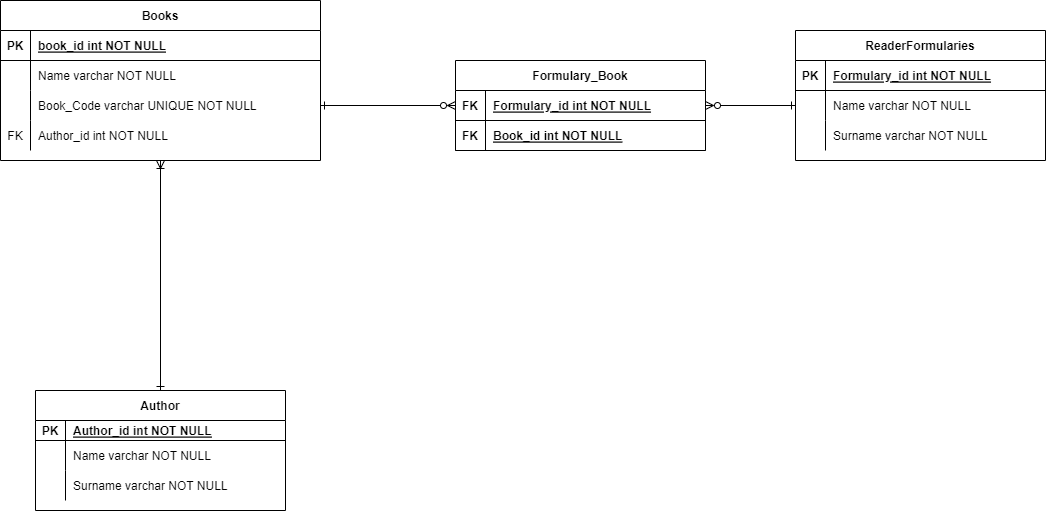

The diagram above was exported from draw.io. Its source (the exported page's mxGraphModel, read from the mxfile embedded in the PNG):
<mxGraphModel dx="1036" dy="606" grid="1" gridSize="10" guides="1" tooltips="1" connect="1" arrows="1" fold="1" page="1" pageScale="1" pageWidth="850" pageHeight="1100" math="0" shadow="0" extFonts="Permanent Marker^https://fonts.googleapis.com/css?family=Permanent+Marker">
  <root>
    <mxCell id="0" />
    <mxCell id="1" parent="0" />
    <mxCell id="C-vyLk0tnHw3VtMMgP7b-2" value="ReaderFormularies" style="shape=table;startSize=30;container=1;collapsible=1;childLayout=tableLayout;fixedRows=1;rowLines=0;fontStyle=1;align=center;resizeLast=1;" parent="1" vertex="1">
      <mxGeometry x="880" y="70" width="250" height="130" as="geometry" />
    </mxCell>
    <mxCell id="C-vyLk0tnHw3VtMMgP7b-3" value="" style="shape=partialRectangle;collapsible=0;dropTarget=0;pointerEvents=0;fillColor=none;points=[[0,0.5],[1,0.5]];portConstraint=eastwest;top=0;left=0;right=0;bottom=1;" parent="C-vyLk0tnHw3VtMMgP7b-2" vertex="1">
      <mxGeometry y="30" width="250" height="30" as="geometry" />
    </mxCell>
    <mxCell id="C-vyLk0tnHw3VtMMgP7b-4" value="PK" style="shape=partialRectangle;overflow=hidden;connectable=0;fillColor=none;top=0;left=0;bottom=0;right=0;fontStyle=1;" parent="C-vyLk0tnHw3VtMMgP7b-3" vertex="1">
      <mxGeometry width="30" height="30" as="geometry">
        <mxRectangle width="30" height="30" as="alternateBounds" />
      </mxGeometry>
    </mxCell>
    <mxCell id="C-vyLk0tnHw3VtMMgP7b-5" value="Formulary_id int NOT NULL " style="shape=partialRectangle;overflow=hidden;connectable=0;fillColor=none;top=0;left=0;bottom=0;right=0;align=left;spacingLeft=6;fontStyle=5;" parent="C-vyLk0tnHw3VtMMgP7b-3" vertex="1">
      <mxGeometry x="30" width="220" height="30" as="geometry">
        <mxRectangle width="220" height="30" as="alternateBounds" />
      </mxGeometry>
    </mxCell>
    <mxCell id="C-vyLk0tnHw3VtMMgP7b-6" value="" style="shape=partialRectangle;collapsible=0;dropTarget=0;pointerEvents=0;fillColor=none;points=[[0,0.5],[1,0.5]];portConstraint=eastwest;top=0;left=0;right=0;bottom=0;" parent="C-vyLk0tnHw3VtMMgP7b-2" vertex="1">
      <mxGeometry y="60" width="250" height="30" as="geometry" />
    </mxCell>
    <mxCell id="C-vyLk0tnHw3VtMMgP7b-7" value="" style="shape=partialRectangle;overflow=hidden;connectable=0;fillColor=none;top=0;left=0;bottom=0;right=0;" parent="C-vyLk0tnHw3VtMMgP7b-6" vertex="1">
      <mxGeometry width="30" height="30" as="geometry">
        <mxRectangle width="30" height="30" as="alternateBounds" />
      </mxGeometry>
    </mxCell>
    <mxCell id="C-vyLk0tnHw3VtMMgP7b-8" value="Name varchar NOT NULL" style="shape=partialRectangle;overflow=hidden;connectable=0;fillColor=none;top=0;left=0;bottom=0;right=0;align=left;spacingLeft=6;" parent="C-vyLk0tnHw3VtMMgP7b-6" vertex="1">
      <mxGeometry x="30" width="220" height="30" as="geometry">
        <mxRectangle width="220" height="30" as="alternateBounds" />
      </mxGeometry>
    </mxCell>
    <mxCell id="C-vyLk0tnHw3VtMMgP7b-9" value="" style="shape=partialRectangle;collapsible=0;dropTarget=0;pointerEvents=0;fillColor=none;points=[[0,0.5],[1,0.5]];portConstraint=eastwest;top=0;left=0;right=0;bottom=0;" parent="C-vyLk0tnHw3VtMMgP7b-2" vertex="1">
      <mxGeometry y="90" width="250" height="30" as="geometry" />
    </mxCell>
    <mxCell id="C-vyLk0tnHw3VtMMgP7b-10" value="" style="shape=partialRectangle;overflow=hidden;connectable=0;fillColor=none;top=0;left=0;bottom=0;right=0;" parent="C-vyLk0tnHw3VtMMgP7b-9" vertex="1">
      <mxGeometry width="30" height="30" as="geometry">
        <mxRectangle width="30" height="30" as="alternateBounds" />
      </mxGeometry>
    </mxCell>
    <mxCell id="C-vyLk0tnHw3VtMMgP7b-11" value="Surname varchar NOT NULL" style="shape=partialRectangle;overflow=hidden;connectable=0;fillColor=none;top=0;left=0;bottom=0;right=0;align=left;spacingLeft=6;" parent="C-vyLk0tnHw3VtMMgP7b-9" vertex="1">
      <mxGeometry x="30" width="220" height="30" as="geometry">
        <mxRectangle width="220" height="30" as="alternateBounds" />
      </mxGeometry>
    </mxCell>
    <mxCell id="C-vyLk0tnHw3VtMMgP7b-23" value="Books" style="shape=table;startSize=30;container=1;collapsible=1;childLayout=tableLayout;fixedRows=1;rowLines=0;fontStyle=1;align=center;resizeLast=1;" parent="1" vertex="1">
      <mxGeometry x="85" y="40" width="320" height="160" as="geometry" />
    </mxCell>
    <mxCell id="C-vyLk0tnHw3VtMMgP7b-24" value="" style="shape=partialRectangle;collapsible=0;dropTarget=0;pointerEvents=0;fillColor=none;points=[[0,0.5],[1,0.5]];portConstraint=eastwest;top=0;left=0;right=0;bottom=1;" parent="C-vyLk0tnHw3VtMMgP7b-23" vertex="1">
      <mxGeometry y="30" width="320" height="30" as="geometry" />
    </mxCell>
    <mxCell id="C-vyLk0tnHw3VtMMgP7b-25" value="PK" style="shape=partialRectangle;overflow=hidden;connectable=0;fillColor=none;top=0;left=0;bottom=0;right=0;fontStyle=1;" parent="C-vyLk0tnHw3VtMMgP7b-24" vertex="1">
      <mxGeometry width="30" height="30" as="geometry">
        <mxRectangle width="30" height="30" as="alternateBounds" />
      </mxGeometry>
    </mxCell>
    <mxCell id="C-vyLk0tnHw3VtMMgP7b-26" value="book_id int NOT NULL " style="shape=partialRectangle;overflow=hidden;connectable=0;fillColor=none;top=0;left=0;bottom=0;right=0;align=left;spacingLeft=6;fontStyle=5;" parent="C-vyLk0tnHw3VtMMgP7b-24" vertex="1">
      <mxGeometry x="30" width="290" height="30" as="geometry">
        <mxRectangle width="290" height="30" as="alternateBounds" />
      </mxGeometry>
    </mxCell>
    <mxCell id="C-vyLk0tnHw3VtMMgP7b-27" value="" style="shape=partialRectangle;collapsible=0;dropTarget=0;pointerEvents=0;fillColor=none;points=[[0,0.5],[1,0.5]];portConstraint=eastwest;top=0;left=0;right=0;bottom=0;" parent="C-vyLk0tnHw3VtMMgP7b-23" vertex="1">
      <mxGeometry y="60" width="320" height="30" as="geometry" />
    </mxCell>
    <mxCell id="C-vyLk0tnHw3VtMMgP7b-28" value="" style="shape=partialRectangle;overflow=hidden;connectable=0;fillColor=none;top=0;left=0;bottom=0;right=0;" parent="C-vyLk0tnHw3VtMMgP7b-27" vertex="1">
      <mxGeometry width="30" height="30" as="geometry">
        <mxRectangle width="30" height="30" as="alternateBounds" />
      </mxGeometry>
    </mxCell>
    <mxCell id="C-vyLk0tnHw3VtMMgP7b-29" value="Name varchar NOT NULL" style="shape=partialRectangle;overflow=hidden;connectable=0;fillColor=none;top=0;left=0;bottom=0;right=0;align=left;spacingLeft=6;" parent="C-vyLk0tnHw3VtMMgP7b-27" vertex="1">
      <mxGeometry x="30" width="290" height="30" as="geometry">
        <mxRectangle width="290" height="30" as="alternateBounds" />
      </mxGeometry>
    </mxCell>
    <mxCell id="Q98UUpzZR79hPNNzZMry-29" value="" style="shape=partialRectangle;collapsible=0;dropTarget=0;pointerEvents=0;fillColor=none;points=[[0,0.5],[1,0.5]];portConstraint=eastwest;top=0;left=0;right=0;bottom=0;" parent="C-vyLk0tnHw3VtMMgP7b-23" vertex="1">
      <mxGeometry y="90" width="320" height="30" as="geometry" />
    </mxCell>
    <mxCell id="Q98UUpzZR79hPNNzZMry-30" value="" style="shape=partialRectangle;overflow=hidden;connectable=0;fillColor=none;top=0;left=0;bottom=0;right=0;" parent="Q98UUpzZR79hPNNzZMry-29" vertex="1">
      <mxGeometry width="30" height="30" as="geometry">
        <mxRectangle width="30" height="30" as="alternateBounds" />
      </mxGeometry>
    </mxCell>
    <mxCell id="Q98UUpzZR79hPNNzZMry-31" value="Book_Code varchar UNIQUE NOT NULL" style="shape=partialRectangle;overflow=hidden;connectable=0;fillColor=none;top=0;left=0;bottom=0;right=0;align=left;spacingLeft=6;" parent="Q98UUpzZR79hPNNzZMry-29" vertex="1">
      <mxGeometry x="30" width="290" height="30" as="geometry">
        <mxRectangle width="290" height="30" as="alternateBounds" />
      </mxGeometry>
    </mxCell>
    <mxCell id="Q98UUpzZR79hPNNzZMry-23" value="" style="shape=partialRectangle;collapsible=0;dropTarget=0;pointerEvents=0;fillColor=none;points=[[0,0.5],[1,0.5]];portConstraint=eastwest;top=0;left=0;right=0;bottom=0;" parent="C-vyLk0tnHw3VtMMgP7b-23" vertex="1">
      <mxGeometry y="120" width="320" height="30" as="geometry" />
    </mxCell>
    <mxCell id="Q98UUpzZR79hPNNzZMry-24" value="FK" style="shape=partialRectangle;overflow=hidden;connectable=0;fillColor=none;top=0;left=0;bottom=0;right=0;" parent="Q98UUpzZR79hPNNzZMry-23" vertex="1">
      <mxGeometry width="30" height="30" as="geometry">
        <mxRectangle width="30" height="30" as="alternateBounds" />
      </mxGeometry>
    </mxCell>
    <mxCell id="Q98UUpzZR79hPNNzZMry-25" value="Author_id int NOT NULL" style="shape=partialRectangle;overflow=hidden;connectable=0;fillColor=none;top=0;left=0;bottom=0;right=0;align=left;spacingLeft=6;" parent="Q98UUpzZR79hPNNzZMry-23" vertex="1">
      <mxGeometry x="30" width="290" height="30" as="geometry">
        <mxRectangle width="290" height="30" as="alternateBounds" />
      </mxGeometry>
    </mxCell>
    <mxCell id="Q98UUpzZR79hPNNzZMry-1" value="Author" style="shape=table;startSize=30;container=1;collapsible=1;childLayout=tableLayout;fixedRows=1;rowLines=0;fontStyle=1;align=center;resizeLast=1;" parent="1" vertex="1">
      <mxGeometry x="120" y="430" width="250" height="120" as="geometry" />
    </mxCell>
    <mxCell id="Q98UUpzZR79hPNNzZMry-2" value="" style="shape=partialRectangle;collapsible=0;dropTarget=0;pointerEvents=0;fillColor=none;points=[[0,0.5],[1,0.5]];portConstraint=eastwest;top=0;left=0;right=0;bottom=1;" parent="Q98UUpzZR79hPNNzZMry-1" vertex="1">
      <mxGeometry y="30" width="250" height="20" as="geometry" />
    </mxCell>
    <mxCell id="Q98UUpzZR79hPNNzZMry-3" value="PK" style="shape=partialRectangle;overflow=hidden;connectable=0;fillColor=none;top=0;left=0;bottom=0;right=0;fontStyle=1;" parent="Q98UUpzZR79hPNNzZMry-2" vertex="1">
      <mxGeometry width="30" height="20" as="geometry">
        <mxRectangle width="30" height="20" as="alternateBounds" />
      </mxGeometry>
    </mxCell>
    <mxCell id="Q98UUpzZR79hPNNzZMry-4" value="Author_id int NOT NULL " style="shape=partialRectangle;overflow=hidden;connectable=0;fillColor=none;top=0;left=0;bottom=0;right=0;align=left;spacingLeft=6;fontStyle=5;" parent="Q98UUpzZR79hPNNzZMry-2" vertex="1">
      <mxGeometry x="30" width="220" height="20" as="geometry">
        <mxRectangle width="220" height="20" as="alternateBounds" />
      </mxGeometry>
    </mxCell>
    <mxCell id="Q98UUpzZR79hPNNzZMry-5" value="" style="shape=partialRectangle;collapsible=0;dropTarget=0;pointerEvents=0;fillColor=none;points=[[0,0.5],[1,0.5]];portConstraint=eastwest;top=0;left=0;right=0;bottom=0;" parent="Q98UUpzZR79hPNNzZMry-1" vertex="1">
      <mxGeometry y="50" width="250" height="30" as="geometry" />
    </mxCell>
    <mxCell id="Q98UUpzZR79hPNNzZMry-6" value="" style="shape=partialRectangle;overflow=hidden;connectable=0;fillColor=none;top=0;left=0;bottom=0;right=0;" parent="Q98UUpzZR79hPNNzZMry-5" vertex="1">
      <mxGeometry width="30" height="30" as="geometry">
        <mxRectangle width="30" height="30" as="alternateBounds" />
      </mxGeometry>
    </mxCell>
    <mxCell id="Q98UUpzZR79hPNNzZMry-7" value="Name varchar NOT NULL" style="shape=partialRectangle;overflow=hidden;connectable=0;fillColor=none;top=0;left=0;bottom=0;right=0;align=left;spacingLeft=6;" parent="Q98UUpzZR79hPNNzZMry-5" vertex="1">
      <mxGeometry x="30" width="220" height="30" as="geometry">
        <mxRectangle width="220" height="30" as="alternateBounds" />
      </mxGeometry>
    </mxCell>
    <mxCell id="Q98UUpzZR79hPNNzZMry-33" value="" style="shape=partialRectangle;collapsible=0;dropTarget=0;pointerEvents=0;fillColor=none;points=[[0,0.5],[1,0.5]];portConstraint=eastwest;top=0;left=0;right=0;bottom=0;" parent="Q98UUpzZR79hPNNzZMry-1" vertex="1">
      <mxGeometry y="80" width="250" height="30" as="geometry" />
    </mxCell>
    <mxCell id="Q98UUpzZR79hPNNzZMry-34" value="" style="shape=partialRectangle;overflow=hidden;connectable=0;fillColor=none;top=0;left=0;bottom=0;right=0;" parent="Q98UUpzZR79hPNNzZMry-33" vertex="1">
      <mxGeometry width="30" height="30" as="geometry">
        <mxRectangle width="30" height="30" as="alternateBounds" />
      </mxGeometry>
    </mxCell>
    <mxCell id="Q98UUpzZR79hPNNzZMry-35" value="Surname varchar NOT NULL" style="shape=partialRectangle;overflow=hidden;connectable=0;fillColor=none;top=0;left=0;bottom=0;right=0;align=left;spacingLeft=6;" parent="Q98UUpzZR79hPNNzZMry-33" vertex="1">
      <mxGeometry x="30" width="220" height="30" as="geometry">
        <mxRectangle width="220" height="30" as="alternateBounds" />
      </mxGeometry>
    </mxCell>
    <mxCell id="Q98UUpzZR79hPNNzZMry-39" value="" style="edgeStyle=orthogonalEdgeStyle;endArrow=ERoneToMany;startArrow=ERone;endFill=0;startFill=0;entryX=0.5;entryY=1;entryDx=0;entryDy=0;exitX=0.5;exitY=0;exitDx=0;exitDy=0;" parent="1" source="Q98UUpzZR79hPNNzZMry-1" target="C-vyLk0tnHw3VtMMgP7b-23" edge="1">
      <mxGeometry width="100" height="100" relative="1" as="geometry">
        <mxPoint x="530" y="205" as="sourcePoint" />
        <mxPoint x="380" y="295" as="targetPoint" />
      </mxGeometry>
    </mxCell>
    <mxCell id="rDgcMC7nRN3xlsxC6WQb-1" value="Formulary_Book" style="shape=table;startSize=30;container=1;collapsible=1;childLayout=tableLayout;fixedRows=1;rowLines=0;fontStyle=1;align=center;resizeLast=1;" parent="1" vertex="1">
      <mxGeometry x="540" y="100" width="250" height="90" as="geometry" />
    </mxCell>
    <mxCell id="rDgcMC7nRN3xlsxC6WQb-2" value="" style="shape=partialRectangle;collapsible=0;dropTarget=0;pointerEvents=0;fillColor=none;points=[[0,0.5],[1,0.5]];portConstraint=eastwest;top=0;left=0;right=0;bottom=1;" parent="rDgcMC7nRN3xlsxC6WQb-1" vertex="1">
      <mxGeometry y="30" width="250" height="30" as="geometry" />
    </mxCell>
    <mxCell id="rDgcMC7nRN3xlsxC6WQb-3" value="FK" style="shape=partialRectangle;overflow=hidden;connectable=0;fillColor=none;top=0;left=0;bottom=0;right=0;fontStyle=1;" parent="rDgcMC7nRN3xlsxC6WQb-2" vertex="1">
      <mxGeometry width="30" height="30" as="geometry">
        <mxRectangle width="30" height="30" as="alternateBounds" />
      </mxGeometry>
    </mxCell>
    <mxCell id="rDgcMC7nRN3xlsxC6WQb-4" value="Formulary_id int NOT NULL " style="shape=partialRectangle;overflow=hidden;connectable=0;fillColor=none;top=0;left=0;bottom=0;right=0;align=left;spacingLeft=6;fontStyle=5;" parent="rDgcMC7nRN3xlsxC6WQb-2" vertex="1">
      <mxGeometry x="30" width="220" height="30" as="geometry">
        <mxRectangle width="220" height="30" as="alternateBounds" />
      </mxGeometry>
    </mxCell>
    <mxCell id="rDgcMC7nRN3xlsxC6WQb-13" value="" style="shape=partialRectangle;collapsible=0;dropTarget=0;pointerEvents=0;fillColor=none;points=[[0,0.5],[1,0.5]];portConstraint=eastwest;top=0;left=0;right=0;bottom=1;" parent="rDgcMC7nRN3xlsxC6WQb-1" vertex="1">
      <mxGeometry y="60" width="250" height="30" as="geometry" />
    </mxCell>
    <mxCell id="rDgcMC7nRN3xlsxC6WQb-14" value="FK" style="shape=partialRectangle;overflow=hidden;connectable=0;fillColor=none;top=0;left=0;bottom=0;right=0;fontStyle=1;" parent="rDgcMC7nRN3xlsxC6WQb-13" vertex="1">
      <mxGeometry width="30" height="30" as="geometry">
        <mxRectangle width="30" height="30" as="alternateBounds" />
      </mxGeometry>
    </mxCell>
    <mxCell id="rDgcMC7nRN3xlsxC6WQb-15" value="Book_id int NOT NULL " style="shape=partialRectangle;overflow=hidden;connectable=0;fillColor=none;top=0;left=0;bottom=0;right=0;align=left;spacingLeft=6;fontStyle=5;" parent="rDgcMC7nRN3xlsxC6WQb-13" vertex="1">
      <mxGeometry x="30" width="220" height="30" as="geometry">
        <mxRectangle width="220" height="30" as="alternateBounds" />
      </mxGeometry>
    </mxCell>
    <mxCell id="rDgcMC7nRN3xlsxC6WQb-11" value="" style="edgeStyle=orthogonalEdgeStyle;endArrow=ERone;startArrow=ERzeroToMany;endFill=0;startFill=0;entryX=1;entryY=0.5;entryDx=0;entryDy=0;exitX=0;exitY=0.5;exitDx=0;exitDy=0;" parent="1" source="rDgcMC7nRN3xlsxC6WQb-2" target="Q98UUpzZR79hPNNzZMry-29" edge="1">
      <mxGeometry width="100" height="100" relative="1" as="geometry">
        <mxPoint x="255" y="440" as="sourcePoint" />
        <mxPoint x="255" y="240" as="targetPoint" />
      </mxGeometry>
    </mxCell>
    <mxCell id="rDgcMC7nRN3xlsxC6WQb-12" value="" style="edgeStyle=orthogonalEdgeStyle;endArrow=ERone;startArrow=ERzeroToMany;endFill=0;startFill=0;entryX=0;entryY=0.5;entryDx=0;entryDy=0;exitX=1;exitY=0.5;exitDx=0;exitDy=0;" parent="1" source="rDgcMC7nRN3xlsxC6WQb-2" target="C-vyLk0tnHw3VtMMgP7b-6" edge="1">
      <mxGeometry width="100" height="100" relative="1" as="geometry">
        <mxPoint x="800" y="100" as="sourcePoint" />
        <mxPoint x="415" y="155" as="targetPoint" />
      </mxGeometry>
    </mxCell>
  </root>
</mxGraphModel>